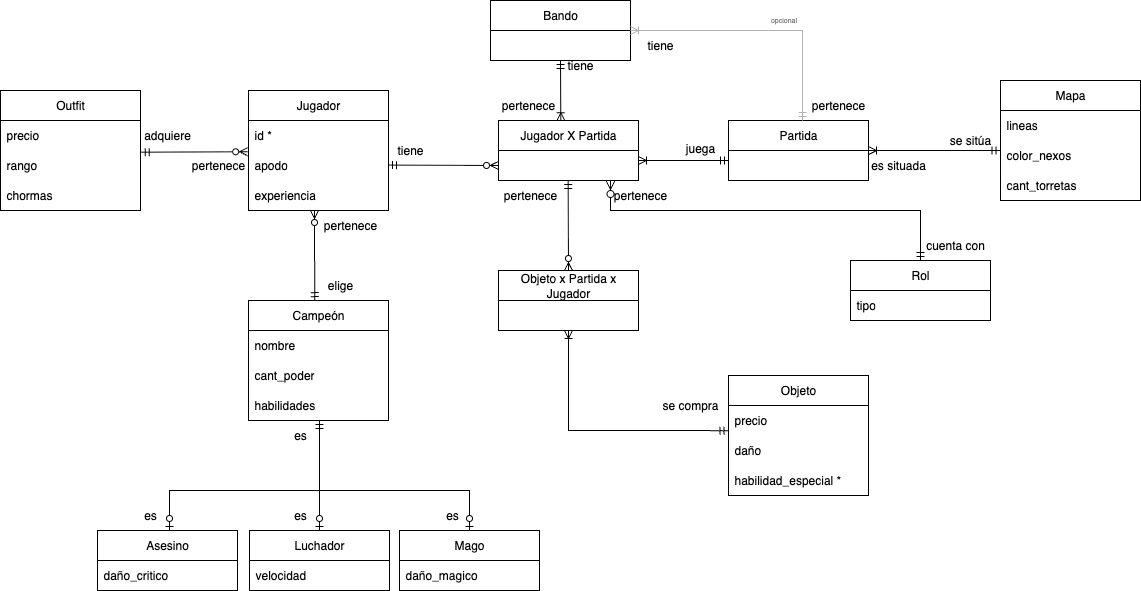

The diagram above was exported from draw.io. Its source (the exported page's mxGraphModel, read from the mxfile embedded in the PNG):
<mxGraphModel dx="2258" dy="916" grid="1" gridSize="10" guides="1" tooltips="1" connect="1" arrows="1" fold="1" page="1" pageScale="1" pageWidth="827" pageHeight="1169" math="0" shadow="0">
  <root>
    <mxCell id="0" />
    <mxCell id="1" parent="0" />
    <mxCell id="YMg5PAlHzkDE3bhzIhYa-1" value="Jugador" style="swimlane;fontStyle=0;childLayout=stackLayout;horizontal=1;startSize=30;horizontalStack=0;resizeParent=1;resizeParentMax=0;resizeLast=0;collapsible=1;marginBottom=0;whiteSpace=wrap;html=1;" parent="1" vertex="1">
      <mxGeometry x="38" y="200" width="140" height="120" as="geometry" />
    </mxCell>
    <mxCell id="YMg5PAlHzkDE3bhzIhYa-2" value="id *" style="text;strokeColor=none;fillColor=none;align=left;verticalAlign=middle;spacingLeft=4;spacingRight=4;overflow=hidden;points=[[0,0.5],[1,0.5]];portConstraint=eastwest;rotatable=0;whiteSpace=wrap;html=1;" parent="YMg5PAlHzkDE3bhzIhYa-1" vertex="1">
      <mxGeometry y="30" width="140" height="30" as="geometry" />
    </mxCell>
    <mxCell id="YMg5PAlHzkDE3bhzIhYa-3" value="apodo" style="text;strokeColor=none;fillColor=none;align=left;verticalAlign=middle;spacingLeft=4;spacingRight=4;overflow=hidden;points=[[0,0.5],[1,0.5]];portConstraint=eastwest;rotatable=0;whiteSpace=wrap;html=1;" parent="YMg5PAlHzkDE3bhzIhYa-1" vertex="1">
      <mxGeometry y="60" width="140" height="30" as="geometry" />
    </mxCell>
    <mxCell id="YMg5PAlHzkDE3bhzIhYa-4" value="experiencia" style="text;strokeColor=none;fillColor=none;align=left;verticalAlign=middle;spacingLeft=4;spacingRight=4;overflow=hidden;points=[[0,0.5],[1,0.5]];portConstraint=eastwest;rotatable=0;whiteSpace=wrap;html=1;" parent="YMg5PAlHzkDE3bhzIhYa-1" vertex="1">
      <mxGeometry y="90" width="140" height="30" as="geometry" />
    </mxCell>
    <mxCell id="CzZcCVym4bcZgI6H9Y7P-1" value="Partida" style="swimlane;fontStyle=0;childLayout=stackLayout;horizontal=1;startSize=30;horizontalStack=0;resizeParent=1;resizeParentMax=0;resizeLast=0;collapsible=1;marginBottom=0;whiteSpace=wrap;html=1;" parent="1" vertex="1">
      <mxGeometry x="518" y="230" width="140" height="60" as="geometry" />
    </mxCell>
    <mxCell id="CzZcCVym4bcZgI6H9Y7P-5" value="Jugador X Partida" style="swimlane;fontStyle=0;childLayout=stackLayout;horizontal=1;startSize=30;horizontalStack=0;resizeParent=1;resizeParentMax=0;resizeLast=0;collapsible=1;marginBottom=0;whiteSpace=wrap;html=1;" parent="1" vertex="1">
      <mxGeometry x="288" y="230" width="140" height="60" as="geometry" />
    </mxCell>
    <mxCell id="CzZcCVym4bcZgI6H9Y7P-9" value="Mapa" style="swimlane;fontStyle=0;childLayout=stackLayout;horizontal=1;startSize=30;horizontalStack=0;resizeParent=1;resizeParentMax=0;resizeLast=0;collapsible=1;marginBottom=0;whiteSpace=wrap;html=1;" parent="1" vertex="1">
      <mxGeometry x="790" y="190" width="140" height="120" as="geometry" />
    </mxCell>
    <mxCell id="CzZcCVym4bcZgI6H9Y7P-10" value="lineas" style="text;strokeColor=none;fillColor=none;align=left;verticalAlign=middle;spacingLeft=4;spacingRight=4;overflow=hidden;points=[[0,0.5],[1,0.5]];portConstraint=eastwest;rotatable=0;whiteSpace=wrap;html=1;" parent="CzZcCVym4bcZgI6H9Y7P-9" vertex="1">
      <mxGeometry y="30" width="140" height="30" as="geometry" />
    </mxCell>
    <mxCell id="CzZcCVym4bcZgI6H9Y7P-11" value="color_nexos" style="text;strokeColor=none;fillColor=none;align=left;verticalAlign=middle;spacingLeft=4;spacingRight=4;overflow=hidden;points=[[0,0.5],[1,0.5]];portConstraint=eastwest;rotatable=0;whiteSpace=wrap;html=1;" parent="CzZcCVym4bcZgI6H9Y7P-9" vertex="1">
      <mxGeometry y="60" width="140" height="30" as="geometry" />
    </mxCell>
    <mxCell id="CzZcCVym4bcZgI6H9Y7P-12" value="cant_torretas" style="text;strokeColor=none;fillColor=none;align=left;verticalAlign=middle;spacingLeft=4;spacingRight=4;overflow=hidden;points=[[0,0.5],[1,0.5]];portConstraint=eastwest;rotatable=0;whiteSpace=wrap;html=1;" parent="CzZcCVym4bcZgI6H9Y7P-9" vertex="1">
      <mxGeometry y="90" width="140" height="30" as="geometry" />
    </mxCell>
    <mxCell id="CzZcCVym4bcZgI6H9Y7P-13" value="Bando" style="swimlane;fontStyle=0;childLayout=stackLayout;horizontal=1;startSize=30;horizontalStack=0;resizeParent=1;resizeParentMax=0;resizeLast=0;collapsible=1;marginBottom=0;whiteSpace=wrap;html=1;" parent="1" vertex="1">
      <mxGeometry x="280" y="110" width="140" height="60" as="geometry" />
    </mxCell>
    <mxCell id="CzZcCVym4bcZgI6H9Y7P-17" value="Rol" style="swimlane;fontStyle=0;childLayout=stackLayout;horizontal=1;startSize=30;horizontalStack=0;resizeParent=1;resizeParentMax=0;resizeLast=0;collapsible=1;marginBottom=0;whiteSpace=wrap;html=1;" parent="1" vertex="1">
      <mxGeometry x="640" y="370" width="140" height="60" as="geometry" />
    </mxCell>
    <mxCell id="CzZcCVym4bcZgI6H9Y7P-18" value="tipo" style="text;strokeColor=none;fillColor=none;align=left;verticalAlign=middle;spacingLeft=4;spacingRight=4;overflow=hidden;points=[[0,0.5],[1,0.5]];portConstraint=eastwest;rotatable=0;whiteSpace=wrap;html=1;" parent="CzZcCVym4bcZgI6H9Y7P-17" vertex="1">
      <mxGeometry y="30" width="140" height="30" as="geometry" />
    </mxCell>
    <mxCell id="CzZcCVym4bcZgI6H9Y7P-22" value="Campeón" style="swimlane;fontStyle=0;childLayout=stackLayout;horizontal=1;startSize=30;horizontalStack=0;resizeParent=1;resizeParentMax=0;resizeLast=0;collapsible=1;marginBottom=0;whiteSpace=wrap;html=1;" parent="1" vertex="1">
      <mxGeometry x="38" y="410" width="140" height="120" as="geometry" />
    </mxCell>
    <mxCell id="CzZcCVym4bcZgI6H9Y7P-23" value="nombre" style="text;strokeColor=none;fillColor=none;align=left;verticalAlign=middle;spacingLeft=4;spacingRight=4;overflow=hidden;points=[[0,0.5],[1,0.5]];portConstraint=eastwest;rotatable=0;whiteSpace=wrap;html=1;" parent="CzZcCVym4bcZgI6H9Y7P-22" vertex="1">
      <mxGeometry y="30" width="140" height="30" as="geometry" />
    </mxCell>
    <mxCell id="CzZcCVym4bcZgI6H9Y7P-24" value="cant_poder" style="text;strokeColor=none;fillColor=none;align=left;verticalAlign=middle;spacingLeft=4;spacingRight=4;overflow=hidden;points=[[0,0.5],[1,0.5]];portConstraint=eastwest;rotatable=0;whiteSpace=wrap;html=1;" parent="CzZcCVym4bcZgI6H9Y7P-22" vertex="1">
      <mxGeometry y="60" width="140" height="30" as="geometry" />
    </mxCell>
    <mxCell id="CzZcCVym4bcZgI6H9Y7P-25" value="habilidades" style="text;strokeColor=none;fillColor=none;align=left;verticalAlign=middle;spacingLeft=4;spacingRight=4;overflow=hidden;points=[[0,0.5],[1,0.5]];portConstraint=eastwest;rotatable=0;whiteSpace=wrap;html=1;" parent="CzZcCVym4bcZgI6H9Y7P-22" vertex="1">
      <mxGeometry y="90" width="140" height="30" as="geometry" />
    </mxCell>
    <mxCell id="CzZcCVym4bcZgI6H9Y7P-26" value="Asesino" style="swimlane;fontStyle=0;childLayout=stackLayout;horizontal=1;startSize=30;horizontalStack=0;resizeParent=1;resizeParentMax=0;resizeLast=0;collapsible=1;marginBottom=0;whiteSpace=wrap;html=1;" parent="1" vertex="1">
      <mxGeometry x="-113" y="640" width="140" height="60" as="geometry" />
    </mxCell>
    <mxCell id="CzZcCVym4bcZgI6H9Y7P-27" value="daño_critico" style="text;strokeColor=none;fillColor=none;align=left;verticalAlign=middle;spacingLeft=4;spacingRight=4;overflow=hidden;points=[[0,0.5],[1,0.5]];portConstraint=eastwest;rotatable=0;whiteSpace=wrap;html=1;" parent="CzZcCVym4bcZgI6H9Y7P-26" vertex="1">
      <mxGeometry y="30" width="140" height="30" as="geometry" />
    </mxCell>
    <mxCell id="CzZcCVym4bcZgI6H9Y7P-30" value="Luchador" style="swimlane;fontStyle=0;childLayout=stackLayout;horizontal=1;startSize=30;horizontalStack=0;resizeParent=1;resizeParentMax=0;resizeLast=0;collapsible=1;marginBottom=0;whiteSpace=wrap;html=1;" parent="1" vertex="1">
      <mxGeometry x="39" y="640" width="140" height="60" as="geometry" />
    </mxCell>
    <mxCell id="CzZcCVym4bcZgI6H9Y7P-31" value="velocidad" style="text;strokeColor=none;fillColor=none;align=left;verticalAlign=middle;spacingLeft=4;spacingRight=4;overflow=hidden;points=[[0,0.5],[1,0.5]];portConstraint=eastwest;rotatable=0;whiteSpace=wrap;html=1;" parent="CzZcCVym4bcZgI6H9Y7P-30" vertex="1">
      <mxGeometry y="30" width="140" height="30" as="geometry" />
    </mxCell>
    <mxCell id="CzZcCVym4bcZgI6H9Y7P-34" value="Mago" style="swimlane;fontStyle=0;childLayout=stackLayout;horizontal=1;startSize=30;horizontalStack=0;resizeParent=1;resizeParentMax=0;resizeLast=0;collapsible=1;marginBottom=0;whiteSpace=wrap;html=1;" parent="1" vertex="1">
      <mxGeometry x="189" y="640" width="140" height="60" as="geometry" />
    </mxCell>
    <mxCell id="CzZcCVym4bcZgI6H9Y7P-35" value="daño_magico" style="text;strokeColor=none;fillColor=none;align=left;verticalAlign=middle;spacingLeft=4;spacingRight=4;overflow=hidden;points=[[0,0.5],[1,0.5]];portConstraint=eastwest;rotatable=0;whiteSpace=wrap;html=1;" parent="CzZcCVym4bcZgI6H9Y7P-34" vertex="1">
      <mxGeometry y="30" width="140" height="30" as="geometry" />
    </mxCell>
    <mxCell id="CzZcCVym4bcZgI6H9Y7P-38" value="Objeto" style="swimlane;fontStyle=0;childLayout=stackLayout;horizontal=1;startSize=30;horizontalStack=0;resizeParent=1;resizeParentMax=0;resizeLast=0;collapsible=1;marginBottom=0;whiteSpace=wrap;html=1;" parent="1" vertex="1">
      <mxGeometry x="518" y="485" width="140" height="120" as="geometry" />
    </mxCell>
    <mxCell id="CzZcCVym4bcZgI6H9Y7P-39" value="precio" style="text;strokeColor=none;fillColor=none;align=left;verticalAlign=middle;spacingLeft=4;spacingRight=4;overflow=hidden;points=[[0,0.5],[1,0.5]];portConstraint=eastwest;rotatable=0;whiteSpace=wrap;html=1;" parent="CzZcCVym4bcZgI6H9Y7P-38" vertex="1">
      <mxGeometry y="30" width="140" height="30" as="geometry" />
    </mxCell>
    <mxCell id="CzZcCVym4bcZgI6H9Y7P-40" value="daño" style="text;strokeColor=none;fillColor=none;align=left;verticalAlign=middle;spacingLeft=4;spacingRight=4;overflow=hidden;points=[[0,0.5],[1,0.5]];portConstraint=eastwest;rotatable=0;whiteSpace=wrap;html=1;" parent="CzZcCVym4bcZgI6H9Y7P-38" vertex="1">
      <mxGeometry y="60" width="140" height="30" as="geometry" />
    </mxCell>
    <mxCell id="CzZcCVym4bcZgI6H9Y7P-41" value="habilidad_especial *" style="text;strokeColor=none;fillColor=none;align=left;verticalAlign=middle;spacingLeft=4;spacingRight=4;overflow=hidden;points=[[0,0.5],[1,0.5]];portConstraint=eastwest;rotatable=0;whiteSpace=wrap;html=1;" parent="CzZcCVym4bcZgI6H9Y7P-38" vertex="1">
      <mxGeometry y="90" width="140" height="30" as="geometry" />
    </mxCell>
    <mxCell id="CzZcCVym4bcZgI6H9Y7P-42" value="Objeto x Partida x Jugador" style="swimlane;fontStyle=0;childLayout=stackLayout;horizontal=1;startSize=30;horizontalStack=0;resizeParent=1;resizeParentMax=0;resizeLast=0;collapsible=1;marginBottom=0;whiteSpace=wrap;html=1;" parent="1" vertex="1">
      <mxGeometry x="288" y="380" width="140" height="60" as="geometry" />
    </mxCell>
    <mxCell id="khzp_U22dtaK8O1QbefI-1" value="" style="endArrow=ERzeroToMany;html=1;rounded=0;startArrow=ERmandOne;startFill=0;endFill=0;entryX=0;entryY=0.75;entryDx=0;entryDy=0;" parent="1" target="CzZcCVym4bcZgI6H9Y7P-5" edge="1">
      <mxGeometry relative="1" as="geometry">
        <mxPoint x="178" y="274.6" as="sourcePoint" />
        <mxPoint x="278" y="274.6" as="targetPoint" />
      </mxGeometry>
    </mxCell>
    <mxCell id="khzp_U22dtaK8O1QbefI-2" value="" style="endArrow=ERoneToMany;html=1;rounded=0;startArrow=ERmandOne;startFill=0;endFill=0;entryX=0;entryY=0.75;entryDx=0;entryDy=0;" parent="1" edge="1">
      <mxGeometry relative="1" as="geometry">
        <mxPoint x="518" y="270" as="sourcePoint" />
        <mxPoint x="428" y="270" as="targetPoint" />
      </mxGeometry>
    </mxCell>
    <mxCell id="khzp_U22dtaK8O1QbefI-4" value="" style="endArrow=ERmandOne;html=1;rounded=0;startArrow=ERoneToMany;startFill=0;endFill=0;exitX=0.445;exitY=0.004;exitDx=0;exitDy=0;exitPerimeter=0;" parent="1" edge="1" source="CzZcCVym4bcZgI6H9Y7P-5">
      <mxGeometry relative="1" as="geometry">
        <mxPoint x="163" y="200" as="sourcePoint" />
        <mxPoint x="350" y="170" as="targetPoint" />
        <Array as="points" />
      </mxGeometry>
    </mxCell>
    <mxCell id="khzp_U22dtaK8O1QbefI-5" value="" style="endArrow=ERoneToMany;html=1;rounded=0;startArrow=ERmandOne;startFill=0;endFill=0;strokeColor=#B3B3B3;" parent="1" edge="1">
      <mxGeometry relative="1" as="geometry">
        <mxPoint x="592" y="230" as="sourcePoint" />
        <mxPoint x="420" y="140" as="targetPoint" />
        <Array as="points">
          <mxPoint x="592" y="140" />
        </Array>
      </mxGeometry>
    </mxCell>
    <mxCell id="CzZcCVym4bcZgI6H9Y7P-46" value="Outfit" style="swimlane;fontStyle=0;childLayout=stackLayout;horizontal=1;startSize=30;horizontalStack=0;resizeParent=1;resizeParentMax=0;resizeLast=0;collapsible=1;marginBottom=0;whiteSpace=wrap;html=1;" parent="1" vertex="1">
      <mxGeometry x="-210" y="200" width="140" height="120" as="geometry" />
    </mxCell>
    <mxCell id="CzZcCVym4bcZgI6H9Y7P-47" value="precio" style="text;strokeColor=none;fillColor=none;align=left;verticalAlign=middle;spacingLeft=4;spacingRight=4;overflow=hidden;points=[[0,0.5],[1,0.5]];portConstraint=eastwest;rotatable=0;whiteSpace=wrap;html=1;" parent="CzZcCVym4bcZgI6H9Y7P-46" vertex="1">
      <mxGeometry y="30" width="140" height="30" as="geometry" />
    </mxCell>
    <mxCell id="CzZcCVym4bcZgI6H9Y7P-48" value="rango" style="text;strokeColor=none;fillColor=none;align=left;verticalAlign=middle;spacingLeft=4;spacingRight=4;overflow=hidden;points=[[0,0.5],[1,0.5]];portConstraint=eastwest;rotatable=0;whiteSpace=wrap;html=1;" parent="CzZcCVym4bcZgI6H9Y7P-46" vertex="1">
      <mxGeometry y="60" width="140" height="30" as="geometry" />
    </mxCell>
    <mxCell id="CzZcCVym4bcZgI6H9Y7P-49" value="chormas" style="text;strokeColor=none;fillColor=none;align=left;verticalAlign=middle;spacingLeft=4;spacingRight=4;overflow=hidden;points=[[0,0.5],[1,0.5]];portConstraint=eastwest;rotatable=0;whiteSpace=wrap;html=1;" parent="CzZcCVym4bcZgI6H9Y7P-46" vertex="1">
      <mxGeometry y="90" width="140" height="30" as="geometry" />
    </mxCell>
    <mxCell id="khzp_U22dtaK8O1QbefI-6" value="" style="endArrow=ERmandOne;html=1;rounded=0;endFill=0;startArrow=ERoneToMany;startFill=0;exitX=1;exitY=0.75;exitDx=0;exitDy=0;entryX=-0.004;entryY=0.83;entryDx=0;entryDy=0;entryPerimeter=0;" parent="1" edge="1">
      <mxGeometry width="50" height="50" relative="1" as="geometry">
        <mxPoint x="657.9999999999998" y="260.1" as="sourcePoint" />
        <mxPoint x="789.44" y="260" as="targetPoint" />
        <Array as="points">
          <mxPoint x="748" y="260.1" />
        </Array>
      </mxGeometry>
    </mxCell>
    <mxCell id="khzp_U22dtaK8O1QbefI-10" value="" style="endArrow=ERmandOne;html=1;rounded=0;exitX=-0.006;exitY=1.041;exitDx=0;exitDy=0;exitPerimeter=0;endFill=0;startArrow=ERzeroToMany;startFill=0;entryX=1.006;entryY=0.057;entryDx=0;entryDy=0;entryPerimeter=0;" parent="1" source="YMg5PAlHzkDE3bhzIhYa-2" target="CzZcCVym4bcZgI6H9Y7P-48" edge="1">
      <mxGeometry width="50" height="50" relative="1" as="geometry">
        <mxPoint x="-49.98000000000002" y="310" as="sourcePoint" />
        <mxPoint x="-50" y="260" as="targetPoint" />
      </mxGeometry>
    </mxCell>
    <mxCell id="khzp_U22dtaK8O1QbefI-11" value="" style="endArrow=ERzeroToMany;html=1;rounded=0;startArrow=ERmandOne;startFill=0;endFill=0;exitX=0.474;exitY=0.001;exitDx=0;exitDy=0;exitPerimeter=0;" parent="1" source="CzZcCVym4bcZgI6H9Y7P-22" edge="1">
      <mxGeometry width="50" height="50" relative="1" as="geometry">
        <mxPoint x="104" y="390" as="sourcePoint" />
        <mxPoint x="104" y="320" as="targetPoint" />
        <Array as="points">
          <mxPoint x="104" y="350" />
        </Array>
      </mxGeometry>
    </mxCell>
    <mxCell id="khzp_U22dtaK8O1QbefI-12" value="" style="endArrow=ERmandOne;html=1;rounded=0;endFill=0;startArrow=ERzeroToOne;startFill=0;exitX=0.5;exitY=0;exitDx=0;exitDy=0;" parent="1" source="CzZcCVym4bcZgI6H9Y7P-30" edge="1">
      <mxGeometry width="50" height="50" relative="1" as="geometry">
        <mxPoint x="110" y="640" as="sourcePoint" />
        <mxPoint x="109" y="530" as="targetPoint" />
      </mxGeometry>
    </mxCell>
    <mxCell id="khzp_U22dtaK8O1QbefI-13" value="" style="endArrow=ERzeroToOne;html=1;rounded=0;entryX=0.5;entryY=0;entryDx=0;entryDy=0;startArrow=ERzeroToOne;startFill=0;endFill=0;" parent="1" target="CzZcCVym4bcZgI6H9Y7P-34" edge="1">
      <mxGeometry width="50" height="50" relative="1" as="geometry">
        <mxPoint x="-41" y="640" as="sourcePoint" />
        <mxPoint x="9" y="590" as="targetPoint" />
        <Array as="points">
          <mxPoint x="-41" y="600" />
          <mxPoint x="259" y="600" />
        </Array>
      </mxGeometry>
    </mxCell>
    <mxCell id="khzp_U22dtaK8O1QbefI-14" value="" style="endArrow=ERmandOne;html=1;rounded=0;exitX=0.5;exitY=0;exitDx=0;exitDy=0;endFill=0;startArrow=ERzeroToMany;startFill=0;" parent="1" source="CzZcCVym4bcZgI6H9Y7P-42" edge="1">
      <mxGeometry width="50" height="50" relative="1" as="geometry">
        <mxPoint x="357.63999999999993" y="350" as="sourcePoint" />
        <mxPoint x="357.66" y="290" as="targetPoint" />
      </mxGeometry>
    </mxCell>
    <mxCell id="khzp_U22dtaK8O1QbefI-15" value="" style="endArrow=ERoneToMany;html=1;rounded=0;exitX=-0.003;exitY=0.838;exitDx=0;exitDy=0;startArrow=ERmandOne;startFill=0;endFill=0;entryX=0.5;entryY=1;entryDx=0;entryDy=0;exitPerimeter=0;" parent="1" source="CzZcCVym4bcZgI6H9Y7P-39" target="CzZcCVym4bcZgI6H9Y7P-42" edge="1">
      <mxGeometry width="50" height="50" relative="1" as="geometry">
        <mxPoint x="480" y="460" as="sourcePoint" />
        <mxPoint x="380" y="410" as="targetPoint" />
        <Array as="points">
          <mxPoint x="358" y="540" />
          <mxPoint x="358" y="530" />
        </Array>
      </mxGeometry>
    </mxCell>
    <mxCell id="khzp_U22dtaK8O1QbefI-16" value="" style="endArrow=ERzeroToMany;html=1;rounded=0;exitX=0.5;exitY=0;exitDx=0;exitDy=0;startArrow=ERmandOne;startFill=0;endFill=0;endSize=7;" parent="1" source="CzZcCVym4bcZgI6H9Y7P-17" edge="1">
      <mxGeometry width="50" height="50" relative="1" as="geometry">
        <mxPoint x="690" y="370" as="sourcePoint" />
        <mxPoint x="400" y="290" as="targetPoint" />
        <Array as="points">
          <mxPoint x="710" y="320" />
          <mxPoint x="400" y="320" />
        </Array>
      </mxGeometry>
    </mxCell>
    <mxCell id="khzp_U22dtaK8O1QbefI-17" value="adquiere" style="text;html=1;align=center;verticalAlign=middle;whiteSpace=wrap;rounded=0;" parent="1" vertex="1">
      <mxGeometry x="-73" y="230" width="60" height="30" as="geometry" />
    </mxCell>
    <mxCell id="khzp_U22dtaK8O1QbefI-18" value="pertenece" style="text;html=1;align=center;verticalAlign=middle;whiteSpace=wrap;rounded=0;" parent="1" vertex="1">
      <mxGeometry x="-22" y="260" width="60" height="30" as="geometry" />
    </mxCell>
    <mxCell id="khzp_U22dtaK8O1QbefI-20" value="tiene" style="text;html=1;align=center;verticalAlign=middle;whiteSpace=wrap;rounded=0;" parent="1" vertex="1">
      <mxGeometry x="340" y="160" width="60" height="30" as="geometry" />
    </mxCell>
    <mxCell id="khzp_U22dtaK8O1QbefI-21" value="tiene" style="text;html=1;align=center;verticalAlign=middle;whiteSpace=wrap;rounded=0;" parent="1" vertex="1">
      <mxGeometry x="170" y="245" width="60" height="30" as="geometry" />
    </mxCell>
    <mxCell id="khzp_U22dtaK8O1QbefI-22" value="juega" style="text;html=1;align=center;verticalAlign=middle;whiteSpace=wrap;rounded=0;" parent="1" vertex="1">
      <mxGeometry x="460" y="240" width="60" height="35" as="geometry" />
    </mxCell>
    <mxCell id="khzp_U22dtaK8O1QbefI-23" value="se sitúa" style="text;html=1;align=center;verticalAlign=middle;whiteSpace=wrap;rounded=0;" parent="1" vertex="1">
      <mxGeometry x="730" y="235" width="60" height="30" as="geometry" />
    </mxCell>
    <mxCell id="khzp_U22dtaK8O1QbefI-24" value="es situada" style="text;html=1;align=center;verticalAlign=middle;whiteSpace=wrap;rounded=0;" parent="1" vertex="1">
      <mxGeometry x="658" y="260" width="60" height="30" as="geometry" />
    </mxCell>
    <mxCell id="khzp_U22dtaK8O1QbefI-25" value="pertenece" style="text;html=1;align=center;verticalAlign=middle;whiteSpace=wrap;rounded=0;" parent="1" vertex="1">
      <mxGeometry x="290" y="290" width="60" height="30" as="geometry" />
    </mxCell>
    <mxCell id="khzp_U22dtaK8O1QbefI-26" value="pertenece" style="text;html=1;align=center;verticalAlign=middle;whiteSpace=wrap;rounded=0;" parent="1" vertex="1">
      <mxGeometry x="400" y="290" width="60" height="30" as="geometry" />
    </mxCell>
    <mxCell id="khzp_U22dtaK8O1QbefI-27" value="cuenta con" style="text;html=1;align=center;verticalAlign=middle;whiteSpace=wrap;rounded=0;" parent="1" vertex="1">
      <mxGeometry x="710" y="340" width="70" height="30" as="geometry" />
    </mxCell>
    <mxCell id="khzp_U22dtaK8O1QbefI-28" value="se compra" style="text;html=1;align=center;verticalAlign=middle;whiteSpace=wrap;rounded=0;" parent="1" vertex="1">
      <mxGeometry x="450" y="500" width="60" height="30" as="geometry" />
    </mxCell>
    <mxCell id="khzp_U22dtaK8O1QbefI-29" value="elige" style="text;html=1;align=center;verticalAlign=middle;whiteSpace=wrap;rounded=0;" parent="1" vertex="1">
      <mxGeometry x="100" y="380" width="60" height="30" as="geometry" />
    </mxCell>
    <mxCell id="khzp_U22dtaK8O1QbefI-30" value="pertenece" style="text;html=1;align=center;verticalAlign=middle;whiteSpace=wrap;rounded=0;" parent="1" vertex="1">
      <mxGeometry x="110" y="320" width="60" height="30" as="geometry" />
    </mxCell>
    <mxCell id="khzp_U22dtaK8O1QbefI-31" value="es" style="text;html=1;align=center;verticalAlign=middle;whiteSpace=wrap;rounded=0;" parent="1" vertex="1">
      <mxGeometry x="-90" y="610" width="60" height="30" as="geometry" />
    </mxCell>
    <mxCell id="khzp_U22dtaK8O1QbefI-32" value="es" style="text;html=1;align=center;verticalAlign=middle;whiteSpace=wrap;rounded=0;" parent="1" vertex="1">
      <mxGeometry x="212" y="610" width="60" height="30" as="geometry" />
    </mxCell>
    <mxCell id="khzp_U22dtaK8O1QbefI-33" value="es" style="text;html=1;align=center;verticalAlign=middle;whiteSpace=wrap;rounded=0;" parent="1" vertex="1">
      <mxGeometry x="60" y="610" width="60" height="30" as="geometry" />
    </mxCell>
    <mxCell id="khzp_U22dtaK8O1QbefI-35" value="es" style="text;html=1;align=center;verticalAlign=middle;whiteSpace=wrap;rounded=0;" parent="1" vertex="1">
      <mxGeometry x="60" y="530" width="60" height="30" as="geometry" />
    </mxCell>
    <mxCell id="NzsUsfr4BwQJTDb7wU7E-1" value="tiene" style="text;html=1;align=center;verticalAlign=middle;whiteSpace=wrap;rounded=0;" vertex="1" parent="1">
      <mxGeometry x="420" y="140" width="60" height="30" as="geometry" />
    </mxCell>
    <mxCell id="NzsUsfr4BwQJTDb7wU7E-2" value="pertenece" style="text;html=1;align=center;verticalAlign=middle;whiteSpace=wrap;rounded=0;" vertex="1" parent="1">
      <mxGeometry x="598" y="200" width="60" height="30" as="geometry" />
    </mxCell>
    <mxCell id="NzsUsfr4BwQJTDb7wU7E-3" value="pertenece" style="text;html=1;align=center;verticalAlign=middle;whiteSpace=wrap;rounded=0;" vertex="1" parent="1">
      <mxGeometry x="288" y="200" width="60" height="30" as="geometry" />
    </mxCell>
    <mxCell id="NzsUsfr4BwQJTDb7wU7E-4" value="opcional" style="text;html=1;align=center;verticalAlign=middle;resizable=0;points=[];autosize=1;strokeColor=none;fillColor=none;fontColor=#808080;fontSize=7;" vertex="1" parent="1">
      <mxGeometry x="548" y="120" width="50" height="20" as="geometry" />
    </mxCell>
  </root>
</mxGraphModel>